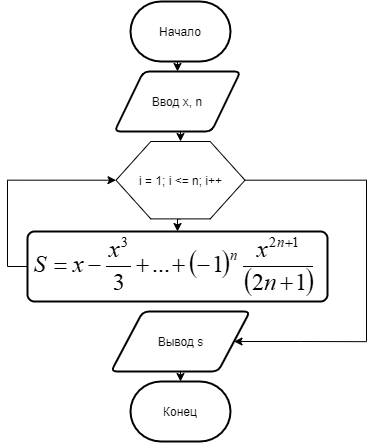

The diagram above was exported from draw.io. Its source (the exported page's mxGraphModel, read from the mxfile embedded in the PNG):
<mxGraphModel dx="1185" dy="1804" grid="1" gridSize="10" guides="1" tooltips="1" connect="1" arrows="1" fold="1" page="1" pageScale="1" pageWidth="827" pageHeight="1169" math="0" shadow="0">
  <root>
    <mxCell id="0" />
    <mxCell id="1" parent="0" />
    <mxCell id="S5DWW_PztZ3qzCkPXcKL-13" style="edgeStyle=orthogonalEdgeStyle;rounded=0;orthogonalLoop=1;jettySize=auto;html=1;exitX=0.5;exitY=1;exitDx=0;exitDy=0;exitPerimeter=0;entryX=0.5;entryY=0;entryDx=0;entryDy=0;fontSize=10;" edge="1" parent="1" source="S5DWW_PztZ3qzCkPXcKL-1" target="S5DWW_PztZ3qzCkPXcKL-2">
      <mxGeometry relative="1" as="geometry" />
    </mxCell>
    <mxCell id="S5DWW_PztZ3qzCkPXcKL-1" value="Начало" style="strokeWidth=2;html=1;shape=mxgraph.flowchart.terminator;whiteSpace=wrap;" vertex="1" parent="1">
      <mxGeometry x="364" y="-80" width="100" height="60" as="geometry" />
    </mxCell>
    <mxCell id="S5DWW_PztZ3qzCkPXcKL-12" style="edgeStyle=orthogonalEdgeStyle;rounded=0;orthogonalLoop=1;jettySize=auto;html=1;exitX=0.5;exitY=1;exitDx=0;exitDy=0;entryX=0.5;entryY=0;entryDx=0;entryDy=0;fontSize=10;" edge="1" parent="1" source="S5DWW_PztZ3qzCkPXcKL-2" target="S5DWW_PztZ3qzCkPXcKL-5">
      <mxGeometry relative="1" as="geometry" />
    </mxCell>
    <mxCell id="S5DWW_PztZ3qzCkPXcKL-2" value="Ввод x, n" style="shape=parallelogram;html=1;strokeWidth=2;perimeter=parallelogramPerimeter;whiteSpace=wrap;rounded=1;arcSize=12;size=0.23;" vertex="1" parent="1">
      <mxGeometry x="348" y="-10" width="126" height="60" as="geometry" />
    </mxCell>
    <mxCell id="S5DWW_PztZ3qzCkPXcKL-3" value="Конец" style="strokeWidth=2;html=1;shape=mxgraph.flowchart.terminator;whiteSpace=wrap;" vertex="1" parent="1">
      <mxGeometry x="364" y="300" width="100" height="60" as="geometry" />
    </mxCell>
    <mxCell id="S5DWW_PztZ3qzCkPXcKL-18" style="edgeStyle=orthogonalEdgeStyle;rounded=0;orthogonalLoop=1;jettySize=auto;html=1;exitX=1;exitY=0.5;exitDx=0;exitDy=0;fontSize=10;endArrow=none;endFill=0;startArrow=classic;startFill=1;" edge="1" parent="1" source="S5DWW_PztZ3qzCkPXcKL-4">
      <mxGeometry relative="1" as="geometry">
        <mxPoint x="600" y="260.16666666666697" as="targetPoint" />
      </mxGeometry>
    </mxCell>
    <mxCell id="S5DWW_PztZ3qzCkPXcKL-22" style="edgeStyle=orthogonalEdgeStyle;rounded=0;orthogonalLoop=1;jettySize=auto;html=1;exitX=0.5;exitY=1;exitDx=0;exitDy=0;entryX=0.5;entryY=0;entryDx=0;entryDy=0;entryPerimeter=0;fontSize=10;startArrow=none;startFill=0;endArrow=classic;endFill=1;" edge="1" parent="1" source="S5DWW_PztZ3qzCkPXcKL-4" target="S5DWW_PztZ3qzCkPXcKL-3">
      <mxGeometry relative="1" as="geometry" />
    </mxCell>
    <mxCell id="S5DWW_PztZ3qzCkPXcKL-4" value="Вывод s" style="shape=parallelogram;html=1;strokeWidth=2;perimeter=parallelogramPerimeter;whiteSpace=wrap;rounded=1;arcSize=12;size=0.23;" vertex="1" parent="1">
      <mxGeometry x="344.5" y="230" width="139" height="60" as="geometry" />
    </mxCell>
    <mxCell id="S5DWW_PztZ3qzCkPXcKL-14" style="edgeStyle=orthogonalEdgeStyle;rounded=0;orthogonalLoop=1;jettySize=auto;html=1;exitX=0.5;exitY=1;exitDx=0;exitDy=0;entryX=0.5;entryY=0;entryDx=0;entryDy=0;fontSize=10;" edge="1" parent="1" source="S5DWW_PztZ3qzCkPXcKL-5" target="S5DWW_PztZ3qzCkPXcKL-8">
      <mxGeometry relative="1" as="geometry" />
    </mxCell>
    <mxCell id="S5DWW_PztZ3qzCkPXcKL-17" style="edgeStyle=orthogonalEdgeStyle;rounded=0;orthogonalLoop=1;jettySize=auto;html=1;exitX=1;exitY=0.5;exitDx=0;exitDy=0;fontSize=10;endArrow=none;endFill=0;" edge="1" parent="1" source="S5DWW_PztZ3qzCkPXcKL-5">
      <mxGeometry relative="1" as="geometry">
        <mxPoint x="600" y="260" as="targetPoint" />
      </mxGeometry>
    </mxCell>
    <mxCell id="S5DWW_PztZ3qzCkPXcKL-5" value="i = 1; i &amp;lt;= n; i++" style="verticalLabelPosition=middle;verticalAlign=middle;html=1;shape=hexagon;perimeter=hexagonPerimeter2;arcSize=6;size=0.27;labelPosition=center;align=center;" vertex="1" parent="1">
      <mxGeometry x="349.5" y="60" width="129" height="77.4" as="geometry" />
    </mxCell>
    <mxCell id="S5DWW_PztZ3qzCkPXcKL-16" style="edgeStyle=orthogonalEdgeStyle;rounded=0;orthogonalLoop=1;jettySize=auto;html=1;exitX=0;exitY=0.5;exitDx=0;exitDy=0;entryX=0;entryY=0.5;entryDx=0;entryDy=0;fontSize=10;" edge="1" parent="1" source="S5DWW_PztZ3qzCkPXcKL-8" target="S5DWW_PztZ3qzCkPXcKL-5">
      <mxGeometry relative="1" as="geometry" />
    </mxCell>
    <mxCell id="S5DWW_PztZ3qzCkPXcKL-8" value="&lt;p style=&quot;line-height: 1.1 ; font-size: 10px&quot;&gt;&lt;img src=&quot;data:image/png,(base64 omitted: 3812 chars)&quot; alt=&quot;&quot; style=&quot;font-size: 10px&quot;&gt;&lt;/p&gt;" style="rounded=1;whiteSpace=wrap;html=1;absoluteArcSize=1;arcSize=14;strokeWidth=2;fontSize=10;align=center;horizontal=1;" vertex="1" parent="1">
      <mxGeometry x="261" y="150" width="300" height="70" as="geometry" />
    </mxCell>
  </root>
</mxGraphModel>